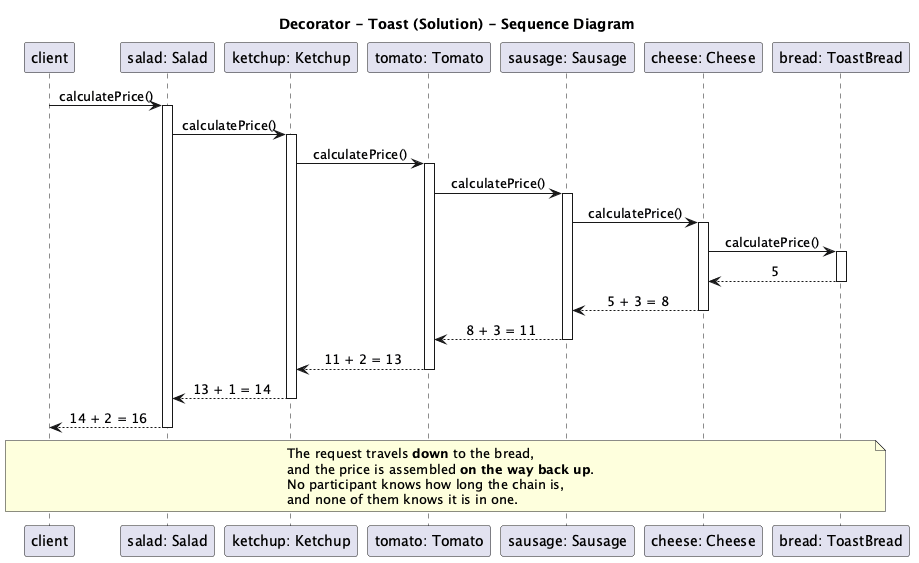

The diagram above was rendered by PlantUML. Its source (embedded in the PNG):
@startuml
title Decorator - Toast (Solution) - Sequence Diagram

skinparam sequenceMessageAlign center

participant "client" as C
participant "salad: Salad" as S
participant "ketchup: Ketchup" as K
participant "tomato: Tomato" as T
participant "sausage: Sausage" as SA
participant "cheese: Cheese" as CH
participant "bread: ToastBread" as B

C -> S : calculatePrice()
activate S
S -> K : calculatePrice()
activate K
K -> T : calculatePrice()
activate T
T -> SA : calculatePrice()
activate SA
SA -> CH : calculatePrice()
activate CH
CH -> B : calculatePrice()
activate B
B --> CH : 5
deactivate B
CH --> SA : 5 + 3 = 8
deactivate CH
SA --> T : 8 + 3 = 11
deactivate SA
T --> K : 11 + 2 = 13
deactivate T
K --> S : 13 + 1 = 14
deactivate K
S --> C : 14 + 2 = 16
deactivate S

note over C, B
  The request travels **down** to the bread,
  and the price is assembled **on the way back up**.
  No participant knows how long the chain is,
  and none of them knows it is in one.
end note

@enduml